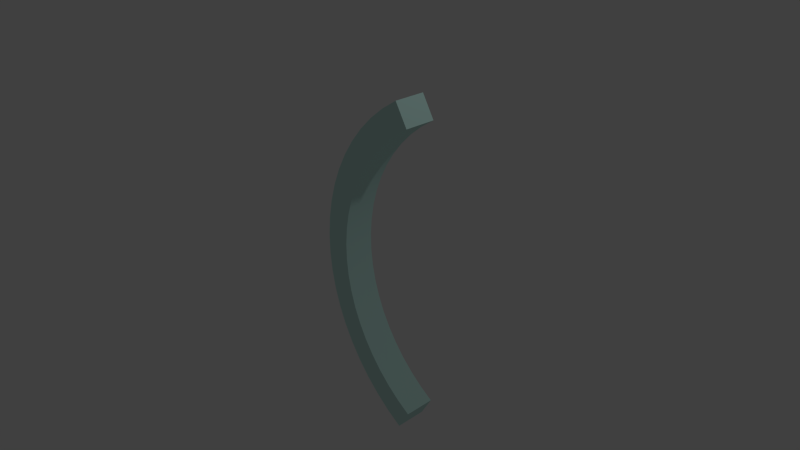 # Source: Stopper.blend  (saved by Blender 2.74.0; exported with 4.5.12 LTS)
import bpy
from mathutils import Matrix  # noqa: F401  (used for matrix-valued properties, if any)

bpy.ops.wm.read_factory_settings(use_empty=True)
scene = bpy.context.scene
scene.name = 'Scene'

# ---- collections
col_collection_1 = bpy.data.collections.new('Collection 1'); scene.collection.children.link(col_collection_1)

# ---- materials (node trees are filled in below, after node groups)
mat_wire_153228214 = bpy.data.materials.new('wire_153228214')
mat_wire_153228214.alpha_threshold = 0.0
mat_wire_153228214.use_transparent_shadow = False
mat_wire_153228214.diffuse_color = (0.6, 0.8941, 0.8392, 1.0)
mat_wire_153228214.specular_color = (0.35, 0.35, 0.35)
mat_wire_153228214.roughness = 0.5
mat_wire_153228214.specular_intensity = 1.0

# ---- material node trees

# ---- world
world_world = bpy.data.worlds.new('World'); scene.world = world_world
world_world.color = (0.05088, 0.05088, 0.05088)
world_world.use_sun_shadow = False
world_world.sun_shadow_jitter_overblur = 0.0
world_world.cycles.sampling_method = 'MANUAL'
world_world.cycles.sample_map_resolution = 256

# ---- cameras
cam_camera = bpy.data.cameras.new('Camera')
cam_camera.clip_end = 100.0
cam_camera.lens = 35.0
cam_camera.sensor_width = 32.0
cam_camera.sensor_height = 18.0
cam_camera.ortho_scale = 7.314
cam_camera.dof.focus_distance = 0.0
cam_camera.dof.aperture_fstop = 128.0

# ---- lights
light_lamp = bpy.data.lights.new('Lamp', 'POINT')
light_lamp.transmission_factor = 0.0
light_lamp.cutoff_distance = 30.0
light_lamp.energy = 100.0
light_lamp.shadow_buffer_clip_start = 1.001
light_lamp.shadow_soft_size = 0.1
light_lamp.shadow_maximum_resolution = 0.006
light_lamp.use_absolute_resolution = True
light_lamp.cycles.use_multiple_importance_sampling = False

# ---- meshes
me_arc02 = bpy.data.meshes.new('Arc02')
me_arc02.from_pydata([(8.204, 37.61, 3.75), (12.11, 40.13, 3.75), (12.11, 40.13, -3.75), (8.204, 37.61, -3.75), (4.594, 34.73, 3.75), (4.594, 34.73, -3.75), (1.298, 31.52, 3.75), (1.298, 31.52, -3.75), (-1.661, 28.0, 3.75), (-1.661, 28.0, -3.75), (-4.261, 24.21, 3.75), (-4.261, 24.21, -3.75), (-6.481, 20.16, 3.75), (-6.481, 20.16, -3.75), (-8.297, 15.88, 3.75), (-8.297, 15.88, -3.75), (-9.678, 11.44, 3.75), (-9.678, 11.44, -3.75), (-10.6, 6.919, 3.75), (-10.6, 6.919, -3.75), (-11.08, 2.341, 3.75), (-11.08, 2.341, -3.75), (-11.09, -2.255, 3.75), (-11.09, -2.255, -3.75), (-10.66, -6.835, 3.75), (-10.66, -6.835, -3.75), (-9.767, -11.37, 3.75), (-9.767, -11.37, -3.75), (-8.421, -15.81, 3.75), (-8.421, -15.81, -3.75), (-6.638, -20.1, 3.75), (-6.638, -20.1, -3.75), (-4.45, -24.17, 3.75), (-4.45, -24.17, -3.75), (-1.88, -27.99, 3.75), (-1.88, -27.99, -3.75), (1.052, -31.53, 3.75), (1.052, -31.53, -3.75), (4.322, -34.76, 3.75), (4.322, -34.76, -3.75), (7.91, -37.67, 3.75), (7.91, -37.67, -3.75), (11.79, -40.22, 3.75), (11.79, -40.22, -3.75), (14.85, -35.06, 3.75), (14.85, -35.06, -3.75), (11.46, -32.84, 3.75), (11.46, -32.84, -3.75), (8.336, -30.3, 3.75), (8.336, -30.3, -3.75), (5.485, -27.49, 3.75), (5.485, -27.49, -3.75), (2.93, -24.4, 3.75), (2.93, -24.4, -3.75), (0.6897, -21.08, 3.75), (0.6897, -21.08, -3.75), (-1.217, -17.53, 3.75), (-1.217, -17.53, -3.75), (-2.772, -13.79, 3.75), (-2.772, -13.79, -3.75), (-3.946, -9.914, 3.75), (-3.946, -9.914, -3.75), (-4.724, -5.968, 3.75), (-4.724, -5.968, -3.75), (-5.104, -1.98, 3.75), (-5.104, -1.98, -3.75), (-5.089, 2.02, 3.75), (-5.089, 2.02, -3.75), (-4.677, 6.004, 3.75), (-4.677, 6.004, -3.75), (-3.869, 9.945, 3.75), (-3.869, 9.945, -3.75), (-2.664, 13.81, 3.75), (-2.664, 13.81, -3.75), (-1.08, 17.54, 3.75), (-1.08, 17.54, -3.75), (0.8542, 21.07, 3.75), (0.8542, 21.07, -3.75), (3.121, 24.38, 3.75), (3.121, 24.38, -3.75), (5.7, 27.44, 3.75), (5.7, 27.44, -3.75), (8.573, 30.24, 3.75), (8.573, 30.24, -3.75), (11.72, 32.75, 3.75), (11.72, 32.75, -3.75), (15.12, 34.95, 3.75), (15.12, 34.95, -3.75)], [], [(1, 2, 3), (0, 3, 5), (4, 5, 7), (6, 7, 9), (10, 8, 9), (10, 11, 13), (12, 13, 15), (14, 15, 17), (16, 17, 19), (18, 19, 21), (20, 21, 23), (22, 23, 25), (24, 25, 27), (26, 27, 29), (28, 29, 31), (30, 31, 33), (32, 33, 35), (34, 35, 37), (36, 37, 39), (38, 39, 41), (40, 41, 43), (42, 43, 45), (44, 45, 47), (46, 47, 49), (48, 49, 51), (50, 51, 53), (52, 53, 55), (54, 55, 57), (56, 57, 59), (58, 59, 61), (60, 61, 63), (62, 63, 65), (64, 65, 67), (66, 67, 69), (68, 69, 71), (70, 71, 73), (72, 73, 75), (74, 75, 77), (76, 77, 79), (78, 79, 81), (80, 81, 83), (82, 83, 85), (84, 85, 87), (86, 87, 2), (47, 45, 43), (49, 47, 41), (51, 49, 39), (53, 51, 37), (55, 53, 35), (57, 55, 33), (59, 57, 31), (59, 29, 27), (61, 27, 25), (63, 25, 23), (65, 23, 21), (69, 67, 21), (71, 69, 19), (73, 71, 17), (73, 15, 13), (75, 13, 11), (77, 11, 9), (79, 9, 7), (81, 7, 5), (83, 5, 3), (85, 3, 2), (1, 0, 84), (42, 44, 46), (40, 46, 48), (38, 48, 50), (36, 50, 52), (34, 52, 54), (32, 54, 56), (30, 56, 58), (58, 60, 26), (60, 62, 24), (62, 64, 22), (64, 66, 20), (20, 66, 68), (18, 68, 70), (16, 70, 72), (72, 74, 12), (74, 76, 10), (76, 78, 8), (78, 80, 6), (80, 82, 4), (82, 84, 0), (0, 1, 3), (4, 0, 5), (6, 4, 7), (8, 6, 9), (11, 10, 9), (12, 10, 13), (14, 12, 15), (16, 14, 17), (18, 16, 19), (20, 18, 21), (22, 20, 23), (24, 22, 25), (26, 24, 27), (28, 26, 29), (30, 28, 31), (32, 30, 33), (34, 32, 35), (36, 34, 37), (38, 36, 39), (40, 38, 41), (42, 40, 43), (44, 42, 45), (46, 44, 47), (48, 46, 49), (50, 48, 51), (52, 50, 53), (54, 52, 55), (56, 54, 57), (58, 56, 59), (60, 58, 61), (62, 60, 63), (64, 62, 65), (66, 64, 67), (68, 66, 69), (70, 68, 71), (72, 70, 73), (74, 72, 75), (76, 74, 77), (78, 76, 79), (80, 78, 81), (82, 80, 83), (84, 82, 85), (86, 84, 87), (1, 86, 2), (41, 47, 43), (39, 49, 41), (37, 51, 39), (35, 53, 37), (33, 55, 35), (31, 57, 33), (29, 59, 31), (61, 59, 27), (63, 61, 25), (65, 63, 23), (67, 65, 21), (19, 69, 21), (17, 71, 19), (15, 73, 17), (75, 73, 13), (77, 75, 11), (79, 77, 9), (81, 79, 7), (83, 81, 5), (85, 83, 3), (87, 85, 2), (86, 1, 84), (40, 42, 46), (38, 40, 48), (36, 38, 50), (34, 36, 52), (32, 34, 54), (30, 32, 56), (28, 30, 58), (28, 58, 26), (26, 60, 24), (24, 62, 22), (22, 64, 20), (18, 20, 68), (16, 18, 70), (14, 16, 72), (14, 72, 12), (12, 74, 10), (10, 76, 8), (8, 78, 6), (6, 80, 4), (4, 82, 0)])
me_arc02.polygons.foreach_set('use_smooth', [True] * 172)
_k = set([(0, 1), (0, 3), (0, 4), (1, 2), (1, 86), (2, 3), (2, 87), (3, 5), (4, 5), (4, 6), (5, 7), (6, 8), (7, 9), (8, 10), (9, 11), (10, 12), (11, 13), (12, 14), (13, 15), (14, 16), (15, 17), (16, 18), (17, 19), (18, 20), (19, 21), (20, 22), (21, 23), (22, 24), (23, 25), (24, 26), (25, 27), (26, 28), (27, 29), (28, 30), (29, 31), (30, 32), (31, 33), (32, 34), (33, 35), (34, 36), (35, 37), (36, 38), (37, 39), (38, 40), (39, 41), (40, 42), (41, 43), (42, 43), (42, 44), (43, 45), (44, 45), (44, 46), (45, 47), (46, 48), (47, 49), (48, 50), (49, 51), (50, 52), (51, 53), (52, 54), (53, 55), (54, 56), (55, 57), (56, 58), (57, 59), (58, 60), (59, 61), (60, 62), (61, 63), (62, 64), (63, 65), (64, 66), (65, 67), (66, 68), (67, 69), (68, 70), (69, 71), (70, 72), (71, 73), (72, 74), (73, 75), (74, 76), (75, 77), (76, 78), (77, 79), (78, 80), (79, 81), (80, 82), (81, 83), (82, 84), (83, 85), (84, 86), (85, 87), (86, 87)])
me_arc02.attributes.new('sharp_edge', 'BOOLEAN', 'EDGE').data.foreach_set('value', [ (min(e.vertices), max(e.vertices)) in _k for e in me_arc02.edges])
_uv = me_arc02.uv_layers.new(name='UVMap')
_uv.uv.foreach_set('vector', [1.0, 0.4951, 0.8995, 0.4951, 0.8995, 0.4391, 1.0, 0.4391, 0.8995, 0.4391, 0.8995, 0.3823, 1.0, 0.3823, 0.8995, 0.3823, 0.8995, 0.3251, 1.0, 0.3251, 0.8995, 0.3251, 0.8995, 0.2679, 1.0, 0.2113, 1.0, 0.2679, 0.8995, 0.2679, 1.0, 0.2113, 0.8995, 0.2113, 0.8995, 0.1556, 1.0, 0.1556, 0.8995, 0.1556, 0.8995, 0.1012, 1.0, 0.1012, 0.8995, 0.1012, 0.8995, 0.04908, 1.0, 0.04908, 0.8995, 0.04908, 0.8995, 0.0, 0.6986, 0.0, 0.7991, 2.374e-08, 0.7991, 0.0474, 0.6986, 0.0474, 0.7991, 0.0474, 0.7991, 0.09769, 0.6986, 0.09769, 0.7991, 0.09769, 0.7991, 0.1505, 0.6986, 0.1505, 0.7991, 0.1505, 0.7991, 0.2054, 0.6986, 0.2054, 0.7991, 0.2054, 0.7991, 0.2621, 0.6986, 0.2621, 0.7991, 0.2621, 0.7991, 0.3196, 0.6986, 0.3196, 0.7991, 0.3196, 0.7991, 0.3771, 0.6986, 0.3771, 0.7991, 0.3771, 0.7991, 0.4341, 0.6986, 0.4341, 0.7991, 0.4341, 0.7991, 0.4902, 0.6986, 0.4902, 0.7991, 0.4902, 0.7991, 0.5449, 0.6986, 0.5449, 0.7991, 0.5449, 0.7991, 0.5979, 0.6986, 0.5979, 0.7991, 0.5979, 0.7991, 0.6487, 0.7789, 0.7421, 0.7789, 0.6487, 0.8579, 0.6487, 0.7991, 0.0, 0.8995, 0.0, 0.8995, 0.04441, 0.7991, 0.04441, 0.8995, 0.04441, 0.8995, 0.09066, 0.7991, 0.09066, 0.8995, 0.09066, 0.8995, 0.1384, 0.7991, 0.1384, 0.8995, 0.1384, 0.8995, 0.1873, 0.7991, 0.1873, 0.8995, 0.1873, 0.8995, 0.2369, 0.7991, 0.2369, 0.8995, 0.2369, 0.8995, 0.287, 0.7991, 0.287, 0.8995, 0.287, 0.8995, 0.3372, 0.7991, 0.3372, 0.8995, 0.3372, 0.8995, 0.3866, 0.7991, 0.3866, 0.8995, 0.3866, 0.8995, 0.4344, 0.7991, 0.4344, 0.8995, 0.4344, 0.8995, 0.4803, 0.7991, 0.4803, 0.8995, 0.4803, 0.8995, 0.524, 0.7991, 0.524, 0.8995, 0.524, 0.8995, 0.5651, 1.0, 0.9285, 0.8995, 0.9285, 0.8995, 0.8849, 1.0, 0.8849, 0.8995, 0.8849, 0.8995, 0.8388, 1.0, 0.8388, 0.8995, 0.8388, 0.8995, 0.7909, 1.0, 0.7909, 0.8995, 0.7909, 0.8995, 0.742, 1.0, 0.742, 0.8995, 0.742, 0.8995, 0.6925, 1.0, 0.6925, 0.8995, 0.6925, 0.8995, 0.6426, 1.0, 0.6426, 0.8995, 0.6426, 0.8995, 0.5929, 1.0, 0.5929, 0.8995, 0.5929, 0.8995, 0.5436, 1.0, 0.5436, 0.8995, 0.5436, 0.8995, 0.4951, 0.7789, 0.6487, 0.7789, 0.7421, 0.6986, 0.7421, 0.6531, 0.9081, 0.6986, 0.9356, 0.6579, 1.0, 0.6111, 0.8767, 0.6531, 0.9081, 0.6057, 0.9684, 0.5727, 0.8418, 0.6111, 0.8767, 0.5575, 0.9324, 0.5383, 0.8035, 0.5727, 0.8418, 0.5135, 0.8923, 0.5081, 0.7623, 0.5383, 0.8035, 0.4741, 0.8484, 0.4824, 0.7182, 0.5081, 0.7623, 0.4394, 0.801, 0.4614, 0.6718, 0.4824, 0.7182, 0.4099, 0.7505, 0.4614, 0.6718, 0.3858, 0.6972, 0.3676, 0.6419, 0.4455, 0.6236, 0.3676, 0.6419, 0.3554, 0.5856, 0.4348, 0.5745, 0.3554, 0.5856, 0.3493, 0.5286, 0.4295, 0.5249, 0.3493, 0.5286, 0.3493, 0.4714, 0.4348, 0.4255, 0.4295, 0.4751, 0.3493, 0.4714, 0.4455, 0.3764, 0.4348, 0.4255, 0.3554, 0.4144, 0.4614, 0.3282, 0.4455, 0.3764, 0.3676, 0.3581, 0.4614, 0.3282, 0.3858, 0.3028, 0.4099, 0.2495, 0.4824, 0.2818, 0.4099, 0.2495, 0.4394, 0.199, 0.5081, 0.2377, 0.4394, 0.199, 0.4741, 0.1516, 0.5383, 0.1965, 0.4741, 0.1516, 0.5135, 0.1077, 0.5727, 0.1582, 0.5135, 0.1077, 0.5575, 0.06757, 0.6111, 0.1233, 0.5575, 0.06757, 0.6057, 0.03157, 0.6531, 0.09191, 0.6057, 0.03157, 0.6579, 0.0, 0.3086, 1.0, 0.2564, 0.9684, 0.3038, 0.9081, 0.3086, 0.0, 0.3493, 0.06439, 0.3038, 0.09191, 0.2564, 0.03157, 0.3038, 0.09191, 0.2618, 0.1233, 0.2082, 0.06757, 0.2618, 0.1233, 0.2234, 0.1582, 0.1642, 0.1077, 0.2234, 0.1582, 0.189, 0.1965, 0.1248, 0.1516, 0.189, 0.1965, 0.1588, 0.2377, 0.09015, 0.199, 0.1588, 0.2377, 0.1331, 0.2818, 0.06064, 0.2495, 0.1331, 0.2818, 0.1121, 0.3282, 0.1121, 0.3282, 0.09616, 0.3764, 0.01827, 0.3581, 0.09616, 0.3764, 0.08554, 0.4255, 0.006087, 0.4144, 0.08554, 0.4255, 0.08023, 0.4751, 0.0, 0.4714, 0.08023, 0.4751, 0.08023, 0.5249, 1.546e-06, 0.5286, 1.546e-06, 0.5286, 0.08023, 0.5249, 0.08554, 0.5745, 0.006087, 0.5856, 0.08554, 0.5745, 0.09616, 0.6236, 0.01827, 0.6419, 0.09616, 0.6236, 0.1121, 0.6718, 0.1121, 0.6718, 0.1331, 0.7182, 0.06064, 0.7505, 0.1331, 0.7182, 0.1588, 0.7623, 0.09016, 0.801, 0.1588, 0.7623, 0.189, 0.8035, 0.1248, 0.8484, 0.189, 0.8035, 0.2234, 0.8418, 0.1642, 0.8923, 0.2234, 0.8418, 0.2618, 0.8767, 0.2082, 0.9324, 0.2618, 0.8767, 0.3038, 0.9081, 0.2564, 0.9684, 1.0, 0.4391, 1.0, 0.4951, 0.8995, 0.4391, 1.0, 0.3823, 1.0, 0.4391, 0.8995, 0.3823, 1.0, 0.3251, 1.0, 0.3823, 0.8995, 0.3251, 1.0, 0.2679, 1.0, 0.3251, 0.8995, 0.2679, 0.8995, 0.2113, 1.0, 0.2113, 0.8995, 0.2679, 1.0, 0.1556, 1.0, 0.2113, 0.8995, 0.1556, 1.0, 0.1012, 1.0, 0.1556, 0.8995, 0.1012, 1.0, 0.04908, 1.0, 0.1012, 0.8995, 0.04908, 1.0, 8.901e-09, 1.0, 0.04908, 0.8995, 0.0, 0.6986, 0.0474, 0.6986, 0.0, 0.7991, 0.0474, 0.6986, 0.09769, 0.6986, 0.0474, 0.7991, 0.09769, 0.6986, 0.1505, 0.6986, 0.09769, 0.7991, 0.1505, 0.6986, 0.2054, 0.6986, 0.1505, 0.7991, 0.2054, 0.6986, 0.2621, 0.6986, 0.2054, 0.7991, 0.2621, 0.6986, 0.3196, 0.6986, 0.2621, 0.7991, 0.3196, 0.6986, 0.3771, 0.6986, 0.3196, 0.7991, 0.3771, 0.6986, 0.4341, 0.6986, 0.3771, 0.7991, 0.4341, 0.6986, 0.4902, 0.6986, 0.4341, 0.7991, 0.4902, 0.6986, 0.5449, 0.6986, 0.4902, 0.7991, 0.5449, 0.6986, 0.5979, 0.6986, 0.5449, 0.7991, 0.5979, 0.6986, 0.6487, 0.6986, 0.5979, 0.7991, 0.6487, 0.8579, 0.7421, 0.7789, 0.7421, 0.8579, 0.6487, 0.7991, 0.04441, 0.7991, 0.0, 0.8995, 0.04441, 0.7991, 0.09066, 0.7991, 0.04441, 0.8995, 0.09066, 0.7991, 0.1384, 0.7991, 0.09066, 0.8995, 0.1384, 0.7991, 0.1873, 0.7991, 0.1384, 0.8995, 0.1873, 0.7991, 0.2369, 0.7991, 0.1873, 0.8995, 0.2369, 0.7991, 0.287, 0.7991, 0.2369, 0.8995, 0.287, 0.7991, 0.3372, 0.7991, 0.287, 0.8995, 0.3372, 0.7991, 0.3866, 0.7991, 0.3372, 0.8995, 0.3866, 0.7991, 0.4344, 0.7991, 0.3866, 0.8995, 0.4344, 0.7991, 0.4803, 0.7991, 0.4344, 0.8995, 0.4803, 0.7991, 0.524, 0.7991, 0.4803, 0.8995, 0.524, 0.7991, 0.5651, 0.7991, 0.524, 0.8995, 0.5651, 1.0, 0.8849, 1.0, 0.9285, 0.8995, 0.8849, 1.0, 0.8388, 1.0, 0.8849, 0.8995, 0.8388, 1.0, 0.7909, 1.0, 0.8388, 0.8995, 0.7909, 1.0, 0.742, 1.0, 0.7909, 0.8995, 0.742, 1.0, 0.6925, 1.0, 0.742, 0.8995, 0.6925, 1.0, 0.6426, 1.0, 0.6925, 0.8995, 0.6426, 1.0, 0.5929, 1.0, 0.6426, 0.8995, 0.5929, 1.0, 0.5436, 1.0, 0.5929, 0.8995, 0.5436, 1.0, 0.4951, 1.0, 0.5436, 0.8995, 0.4951, 0.6986, 0.6487, 0.7789, 0.6487, 0.6986, 0.7421, 0.6057, 0.9684, 0.6531, 0.9081, 0.6579, 1.0, 0.5575, 0.9324, 0.6111, 0.8767, 0.6057, 0.9684, 0.5135, 0.8923, 0.5727, 0.8418, 0.5575, 0.9324, 0.4741, 0.8484, 0.5383, 0.8035, 0.5135, 0.8923, 0.4394, 0.801, 0.5081, 0.7623, 0.4741, 0.8484, 0.4099, 0.7505, 0.4824, 0.7182, 0.4394, 0.801, 0.3858, 0.6972, 0.4614, 0.6718, 0.4099, 0.7505, 0.4455, 0.6236, 0.4614, 0.6718, 0.3676, 0.6419, 0.4348, 0.5745, 0.4455, 0.6236, 0.3554, 0.5856, 0.4295, 0.5249, 0.4348, 0.5745, 0.3493, 0.5286, 0.4295, 0.4751, 0.4295, 0.5249, 0.3493, 0.4714, 0.3554, 0.4144, 0.4348, 0.4255, 0.3493, 0.4714, 0.3676, 0.3581, 0.4455, 0.3764, 0.3554, 0.4144, 0.3858, 0.3028, 0.4614, 0.3282, 0.3676, 0.3581, 0.4824, 0.2818, 0.4614, 0.3282, 0.4099, 0.2495, 0.5081, 0.2377, 0.4824, 0.2818, 0.4394, 0.199, 0.5383, 0.1965, 0.5081, 0.2377, 0.4741, 0.1516, 0.5727, 0.1582, 0.5383, 0.1965, 0.5135, 0.1077, 0.6111, 0.1233, 0.5727, 0.1582, 0.5575, 0.06757, 0.6531, 0.09191, 0.6111, 0.1233, 0.6057, 0.03157, 0.6986, 0.06439, 0.6531, 0.09191, 0.6579, 0.0, 0.3493, 0.9356, 0.3086, 1.0, 0.3038, 0.9081, 0.2564, 0.03157, 0.3086, 0.0, 0.3038, 0.09191, 0.2082, 0.06757, 0.2564, 0.03157, 0.2618, 0.1233, 0.1642, 0.1077, 0.2082, 0.06757, 0.2234, 0.1582, 0.1248, 0.1516, 0.1642, 0.1077, 0.189, 0.1965, 0.09015, 0.199, 0.1248, 0.1516, 0.1588, 0.2377, 0.06064, 0.2495, 0.09015, 0.199, 0.1331, 0.2818, 0.03653, 0.3028, 0.06064, 0.2495, 0.1121, 0.3282, 0.03653, 0.3028, 0.1121, 0.3282, 0.01827, 0.3581, 0.01827, 0.3581, 0.09616, 0.3764, 0.006087, 0.4144, 0.006087, 0.4144, 0.08554, 0.4255, 0.0, 0.4714, 0.0, 0.4714, 0.08023, 0.4751, 1.546e-06, 0.5286, 0.006087, 0.5856, 1.546e-06, 0.5286, 0.08554, 0.5745, 0.01827, 0.6419, 0.006087, 0.5856, 0.09616, 0.6236, 0.03653, 0.6972, 0.01827, 0.6419, 0.1121, 0.6718, 0.03653, 0.6972, 0.1121, 0.6718, 0.06064, 0.7505, 0.06064, 0.7505, 0.1331, 0.7182, 0.09016, 0.801, 0.09016, 0.801, 0.1588, 0.7623, 0.1248, 0.8484, 0.1248, 0.8484, 0.189, 0.8035, 0.1642, 0.8923, 0.1642, 0.8923, 0.2234, 0.8418, 0.2082, 0.9324, 0.2082, 0.9324, 0.2618, 0.8767, 0.2564, 0.9684])
me_arc02.materials.append(mat_wire_153228214)
me_arc02.use_remesh_preserve_volume = False
me_arc02.use_remesh_preserve_attributes = False
me_arc02.use_mirror_vertex_groups = False
me_arc02.update()

# ---- objects
ob_arc02 = bpy.data.objects.new('Arc02', me_arc02)
ob_lamp = bpy.data.objects.new('Lamp', light_lamp)
ob_camera = bpy.data.objects.new('Camera', cam_camera)

# ---- transforms, parenting, visibility, modifiers, constraints
ob_arc02.location = (0.0, 0.0, 0.0)
ob_arc02.rotation_euler = (1.571, -0.0, 0.0)
ob_arc02.scale = (0.0565, 0.0565, 0.0565)
ob_arc02.lineart.crease_threshold = 0.0
ob_lamp.location = (4.076, 1.005, 5.904)
ob_lamp.rotation_euler = (0.6503, 0.05522, 1.866)
ob_lamp.lock_rotations_4d = False
ob_lamp.empty_display_type = 'ARROWS'
ob_lamp.color = (0.0, 0.0, 0.0, 0.0)
ob_lamp.lineart.crease_threshold = 0.0
ob_camera.location = (7.481, -6.508, 5.344)
ob_camera.rotation_euler = (1.109, 0.01082, 0.8149)
ob_camera.lock_rotations_4d = False
ob_camera.empty_display_type = 'ARROWS'
ob_camera.color = (0.0, 0.0, 0.0, 0.0)
ob_camera.display_type = 'WIRE'
ob_camera.lineart.crease_threshold = 0.0

# ---- collection membership
col_collection_1.objects.link(ob_arc02)
col_collection_1.objects.link(ob_lamp)
col_collection_1.objects.link(ob_camera)

# ---- scene / render settings (as saved in the file)
scene.camera = ob_camera
scene.frame_start = 1; scene.frame_end = 250; scene.frame_set(1)
scene.render.engine = 'BLENDER_EEVEE_NEXT'
scene.render.resolution_percentage = 50
scene.render.dither_intensity = 0.0
scene.cycles.use_denoising = False
scene.cycles.samples = 10
scene.cycles.sampling_pattern = 'TABULATED_SOBOL'
scene.cycles.light_sampling_threshold = 0.0
scene.cycles.use_adaptive_sampling = False
scene.cycles.use_light_tree = False
scene.cycles.blur_glossy = 0.0
scene.cycles.pixel_filter_type = 'GAUSSIAN'
scene.cycles.sample_clamp_indirect = 0.0
scene.view_settings.view_transform = 'Standard'
bpy.context.view_layer.update()
